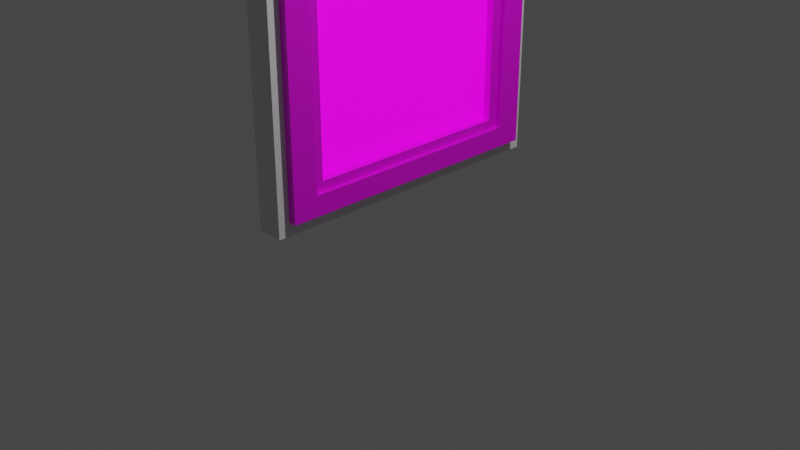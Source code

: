 # Source: cole_picture.blend  (saved by Blender 2.93.21; exported with 4.5.12 LTS)
import bpy
from mathutils import Matrix  # noqa: F401  (used for matrix-valued properties, if any)

bpy.ops.wm.read_factory_settings(use_empty=True)
scene = bpy.context.scene
scene.name = 'Scene'

# ---- collections
col_collection = bpy.data.collections.new('Collection'); scene.collection.children.link(col_collection)

# ---- images (referenced by path relative to the original .blend; pixels are not part of the script)
import os
ASSET_DIR = os.environ.get("B2B_ASSET_DIR", "")  # directory of the original .blend (textures are referenced by path, not embedded)
HERE = os.path.dirname(os.path.abspath(__file__))  # packed textures are extracted next to this script under _unpacked/

def load_image(name, relpath, width, height, colorspace="sRGB"):
    """Load a texture the original file referenced (path relative to the .blend, or extracted next to this script)."""
    p = next((c for c in (os.path.join(HERE, relpath), os.path.join(ASSET_DIR, relpath)) if relpath and os.path.exists(c)), "")
    if p:
        img = bpy.data.images.load(p, check_existing=True)
        img.name = name
    else:  # same state as the original file: an image datablock whose file is absent (Cycles renders it pink)
        img = bpy.data.images.new(name, width, height)
        img.source = "FILE"
        img.filepath = "//" + (relpath or name)
    img.colorspace_settings.name = colorspace
    return img
img_4ea0ead762ba3382feb503951d19f6723bda6721_14_jpg_001 = load_image('4ea0ead762ba3382feb503951d19f6723bda6721-14.jpg.001', '4ea0ead762ba3382feb503951d19f6723bda6721-14.jpg', 1024, 1024, 'sRGB')

# ---- materials (node trees are filled in below, after node groups)
mat_material_005 = bpy.data.materials.new('Material.005')
mat_material_005.use_transparent_shadow = False
mat_material_003 = bpy.data.materials.new('Material.003')
mat_material_003.use_transparent_shadow = False
mat_material_002 = bpy.data.materials.new('Material.002')
mat_material_002.use_transparent_shadow = False

# ---- material node trees
mat_material_005.use_nodes = True; mat_material_005.node_tree.nodes.clear()
_N = mat_material_005.node_tree.nodes; _L = mat_material_005.node_tree.links
n0 = _N.new('ShaderNodeBsdfPrincipled'); n0.name = 'Principled BSDF'; n0.location = (10, 300)
n0.distribution = 'GGX'
n0.subsurface_method = 'BURLEY'
n0.inputs[3].default_value = 1.45
n0.inputs[28].default_value = 1.0
n1 = _N.new('ShaderNodeOutputMaterial'); n1.name = 'Material Output'; n1.location = (300, 300)
n2 = _N.new('ShaderNodeTexImage'); n2.name = 'Image Texture'; n2.location = (-280, 260)
n2.image = img_4ea0ead762ba3382feb503951d19f6723bda6721_14_jpg_001
n3 = _N.new('ShaderNodeTexImage'); n3.name = 'Image Texture.001'; n3.location = (-280, -420)
n3.image = img_4ea0ead762ba3382feb503951d19f6723bda6721_14_jpg_001
_L.new(n0.outputs[0], n1.inputs[0])
_L.new(n2.outputs[0], n0.inputs[0])
_L.new(n3.outputs[0], n0.inputs[27])
n1.is_active_output = True
mat_material_003.use_nodes = True; mat_material_003.node_tree.nodes.clear()
_N = mat_material_003.node_tree.nodes; _L = mat_material_003.node_tree.links
n0 = _N.new('ShaderNodeBsdfPrincipled'); n0.name = 'Principled BSDF'; n0.location = (10, 300)
n0.distribution = 'GGX'
n0.subsurface_method = 'BURLEY'
n0.inputs[3].default_value = 1.45
n0.inputs[27].default_value = (0.0, 0.0, 0.0, 1.0)
n0.inputs[28].default_value = 1.0
n1 = _N.new('ShaderNodeOutputMaterial'); n1.name = 'Material Output'; n1.location = (300, 300)
n2 = _N.new('ShaderNodeTexImage'); n2.name = 'Image Texture'; n2.location = (-280, 260)
_L.new(n0.outputs[0], n1.inputs[0])
_L.new(n2.outputs[0], n0.inputs[0])
n1.is_active_output = True
mat_material_002.use_nodes = True; mat_material_002.node_tree.nodes.clear()
_N = mat_material_002.node_tree.nodes; _L = mat_material_002.node_tree.links
n0 = _N.new('ShaderNodeBsdfPrincipled'); n0.name = 'Principled BSDF'; n0.location = (10, 300)
n0.distribution = 'GGX'
n0.subsurface_method = 'BURLEY'
n0.inputs[3].default_value = 1.45
n0.inputs[27].default_value = (0.0, 0.0, 0.0, 1.0)
n0.inputs[28].default_value = 1.0
n1 = _N.new('ShaderNodeOutputMaterial'); n1.name = 'Material Output'; n1.location = (300, 300)
n2 = _N.new('ShaderNodeTexImage'); n2.name = 'Image Texture'; n2.location = (-280, 260)
_L.new(n0.outputs[0], n1.inputs[0])
_L.new(n2.outputs[0], n0.inputs[0])
n1.is_active_output = True

# ---- world
world_world = bpy.data.worlds.new('World'); scene.world = world_world
world_world.use_nodes = True; world_world.node_tree.nodes.clear()
_N = world_world.node_tree.nodes; _L = world_world.node_tree.links
n0 = _N.new('ShaderNodeOutputWorld'); n0.name = 'World Output'; n0.location = (300, 300)
n1 = _N.new('ShaderNodeBackground'); n1.name = 'Background'; n1.location = (10, 300)
n1.inputs[0].default_value = (0.05088, 0.05088, 0.05088, 1.0)
_L.new(n1.outputs[0], n0.inputs[0])
n0.is_active_output = True
world_world.color = (0.05088, 0.05088, 0.05088)
world_world.use_sun_shadow = False
world_world.sun_shadow_jitter_overblur = 0.0

# ---- cameras
cam_camera = bpy.data.cameras.new('Camera')
cam_camera.clip_end = 100.0
cam_camera.ortho_scale = 7.314

# ---- lights
light_light = bpy.data.lights.new('Light', 'POINT')
light_light.transmission_factor = 0.0
light_light.energy = 1000.0
light_light.shadow_soft_size = 0.1
light_light.shadow_maximum_resolution = 0.006
light_light.use_absolute_resolution = True

# ---- meshes
me_cube = bpy.data.meshes.new('Cube')
me_cube.from_pydata([(1.0, 1.0, 1.0), (1.0, 1.0, -1.0), (1.0, -1.0, 1.0), (1.0, -1.0, -1.0), (-1.0, 1.0, 1.0), (-1.0, 1.0, -1.0), (-1.0, -1.0, 1.0), (-1.0, -1.0, -1.0)], [], [(0, 4, 6, 2), (3, 2, 6, 7), (7, 6, 4, 5), (5, 1, 3, 7), (1, 0, 2, 3), (5, 4, 0, 1)])
_uv = me_cube.uv_layers.new(name='UVMap')
_uv.uv.foreach_set('vector', [1.003, -0.006302, 2.01, -0.006302, 2.01, 1.0, 1.003, 1.0, -0.003344, 1.0, 1.003, 1.0, 1.003, 2.007, -0.003344, 2.007, -0.003344, -0.00897, 1.003, -0.00897, 1.003, 0.9977, -0.003344, 0.9977, -1.01, -0.006302, -0.003344, -0.006302, -0.003344, 1.0, -1.01, 1.0, -0.003344, -0.006302, 1.003, -0.006302, 1.003, 1.0, -0.003344, 1.0, -0.003344, -1.013, 1.003, -1.013, 1.003, -0.006302, -0.003344, -0.006302])
me_cube.materials.append(mat_material_005)
me_cube.use_remesh_preserve_volume = False
me_cube.use_remesh_preserve_attributes = False
me_cube.use_mirror_vertex_groups = False
me_cube.update()
me_cube_001 = bpy.data.meshes.new('Cube.001')
me_cube_001.from_pydata([(-1.0, -1.0, -1.0), (-1.0, -1.0, 1.0), (-1.0, 1.0, -1.0), (-1.0, 1.0, 1.0), (1.0, -1.0, -1.0), (1.0, -1.0, 1.0), (1.0, 1.0, -1.0), (1.0, 1.0, 1.0)], [], [(2, 3, 7, 6), (4, 5, 1, 0), (2, 6, 4, 0), (7, 3, 1, 5)])
_uv = me_cube_001.uv_layers.new(name='UVMap')
_uv.uv.foreach_set('vector', [0.375, 0.25, 0.625, 0.25, 0.625, 0.5, 0.375, 0.5, 0.375, 0.75, 0.625, 0.75, 0.625, 1.0, 0.375, 1.0, 0.125, 0.5, 0.375, 0.5, 0.375, 0.75, 0.125, 0.75, 0.625, 0.5, 0.875, 0.5, 0.875, 0.75, 0.625, 0.75])
me_cube_001.materials.append(mat_material_003)
me_cube_001.use_remesh_fix_poles = True
me_cube_001.use_remesh_preserve_attributes = False
me_cube_001.update()
me_cube_002 = bpy.data.meshes.new('Cube.002')
me_cube_002.from_pydata([(-1.0, -1.0, -1.0), (-1.0, -1.0, 1.0), (-1.0, 1.0, -1.0), (-1.0, 1.0, 1.0), (1.0, -1.0, -1.0), (1.0, -1.0, 1.0), (1.0, 1.0, -1.0), (1.0, 1.0, 1.0)], [], [(2, 3, 7, 6), (4, 5, 1, 0), (2, 6, 4, 0), (7, 3, 1, 5)])
_uv = me_cube_002.uv_layers.new(name='UVMap')
_uv.uv.foreach_set('vector', [0.375, 0.25, 0.625, 0.25, 0.625, 0.5, 0.375, 0.5, 0.375, 0.75, 0.625, 0.75, 0.625, 1.0, 0.375, 1.0, 0.125, 0.5, 0.375, 0.5, 0.375, 0.75, 0.125, 0.75, 0.625, 0.5, 0.875, 0.5, 0.875, 0.75, 0.625, 0.75])
me_cube_002.materials.append(mat_material_002)
me_cube_002.use_remesh_fix_poles = True
me_cube_002.use_remesh_preserve_attributes = False
me_cube_002.update()
me_cube_003 = bpy.data.meshes.new('Cube.003')
me_cube_003.from_pydata([(-1.0, -1.0, -1.0), (-1.0, -1.0, 1.0), (-1.0, 1.0, -1.0), (-1.0, 1.0, 1.0), (1.0, -1.0, -1.0), (1.0, -1.0, 1.0), (1.0, 1.0, -1.0), (1.0, 1.0, 1.0)], [], [(2, 3, 7, 6), (4, 5, 1, 0), (2, 6, 4, 0), (7, 3, 1, 5)])
_uv = me_cube_003.uv_layers.new(name='UVMap')
_uv.uv.foreach_set('vector', [0.375, 0.25, 0.625, 0.25, 0.625, 0.5, 0.375, 0.5, 0.375, 0.75, 0.625, 0.75, 0.625, 1.0, 0.375, 1.0, 0.125, 0.5, 0.375, 0.5, 0.375, 0.75, 0.125, 0.75, 0.625, 0.5, 0.875, 0.5, 0.875, 0.75, 0.625, 0.75])
me_cube_003.use_remesh_fix_poles = True
me_cube_003.use_remesh_preserve_attributes = False
me_cube_003.update()

# ---- objects
ob_cube = bpy.data.objects.new('Cube', me_cube)
ob_light = bpy.data.objects.new('Light', light_light)
ob_camera = bpy.data.objects.new('Camera', cam_camera)
ob_cube_001 = bpy.data.objects.new('Cube.001', me_cube_001)
ob_cube_002 = bpy.data.objects.new('Cube.002', me_cube_002)
ob_cube_003 = bpy.data.objects.new('Cube.003', me_cube_003)

# ---- transforms, parenting, visibility, modifiers, constraints
ob_cube.location = (0.0, 0.0, 1.714)
ob_cube.rotation_euler = (1.571, -0.0, 0.0)
ob_cube.scale = (-0.08892, 1.0, 1.227)
ob_cube.lock_rotations_4d = False
ob_cube.empty_display_type = 'ARROWS'
ob_cube.lineart.crease_threshold = 0.0
ob_light.location = (4.076, 1.005, 7.618)
ob_light.rotation_euler = (0.6503, 0.05522, 1.866)
ob_light.lock_rotations_4d = False
ob_light.empty_display_type = 'ARROWS'
ob_light.color = (0.0, 0.0, 0.0, 0.0)
ob_light.lineart.crease_threshold = 0.0
ob_camera.location = (7.359, -6.926, 4.958)
ob_camera.rotation_euler = (1.109, 0.0, 0.8149)
ob_camera.lock_rotations_4d = False
ob_camera.empty_display_type = 'ARROWS'
ob_camera.color = (0.0, 0.0, 0.0, 0.0)
ob_camera.display_type = 'WIRE'
ob_camera.lineart.crease_threshold = 0.0
ob_cube_001.location = (0.0, 0.0, 1.714)
ob_cube_001.rotation_euler = (1.571, -0.0, 0.0)
ob_cube_001.scale = (0.1709, 1.091, 1.35)
_m = ob_cube_001.modifiers.new('Solidify', 'SOLIDIFY')
_m.thickness = 0.25
ob_cube_002.location = (0.0, 0.0, 1.714)
ob_cube_002.rotation_euler = (1.571, -0.0, 0.0)
ob_cube_002.scale = (0.223, 1.205, 1.49)
_m = ob_cube_002.modifiers.new('Solidify', 'SOLIDIFY')
_m.thickness = 0.25
ob_cube_003.location = (0.0, 0.0, 1.714)
ob_cube_003.rotation_euler = (1.571, -0.0, 0.0)
ob_cube_003.scale = (0.1396, 1.341, 1.612)
_m = ob_cube_003.modifiers.new('Solidify', 'SOLIDIFY')
_m.thickness = 0.25

# ---- collection membership
col_collection.objects.link(ob_cube)
col_collection.objects.link(ob_light)
col_collection.objects.link(ob_camera)
col_collection.objects.link(ob_cube_001)
col_collection.objects.link(ob_cube_002)
col_collection.objects.link(ob_cube_003)

# ---- scene / render settings (as saved in the file)
scene.camera = ob_camera
scene.frame_start = 1; scene.frame_end = 250; scene.frame_set(1)
scene.render.engine = 'BLENDER_EEVEE_NEXT'
scene.cycles.use_denoising = False
scene.cycles.samples = 128
scene.cycles.sampling_pattern = 'TABULATED_SOBOL'
scene.cycles.use_adaptive_sampling = False
scene.cycles.use_light_tree = False
scene.view_settings.view_transform = 'Filmic'
bpy.context.view_layer.update()

